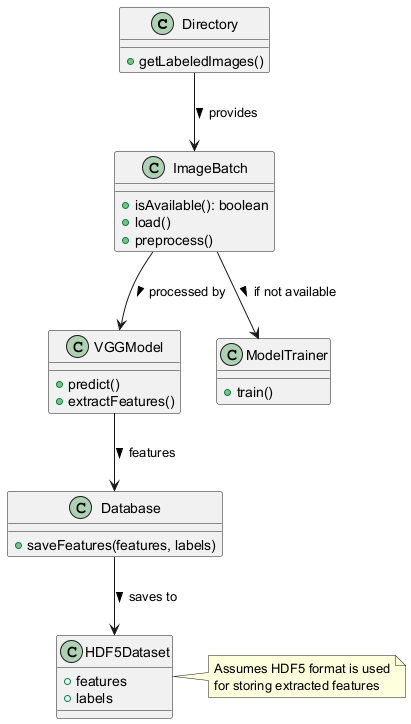

The diagram above was rendered by PlantUML. Its source (embedded in the PNG):
@startuml
class Directory {
  +getLabeledImages()
}
class ImageBatch {
  +isAvailable(): boolean
  +load()
  +preprocess()
}
class VGGModel {
  +predict()
  +extractFeatures()
}
class Database {
  +saveFeatures(features, labels)
}
class HDF5Dataset {
  +features
  +labels
}
class ModelTrainer {
  +train()
}

Directory --> ImageBatch: provides >
ImageBatch --> VGGModel: processed by >
VGGModel --> Database: features >
Database --> HDF5Dataset: saves to >
ImageBatch --> ModelTrainer: if not available >

note right of HDF5Dataset
  Assumes HDF5 format is used
  for storing extracted features
end note
@enduml